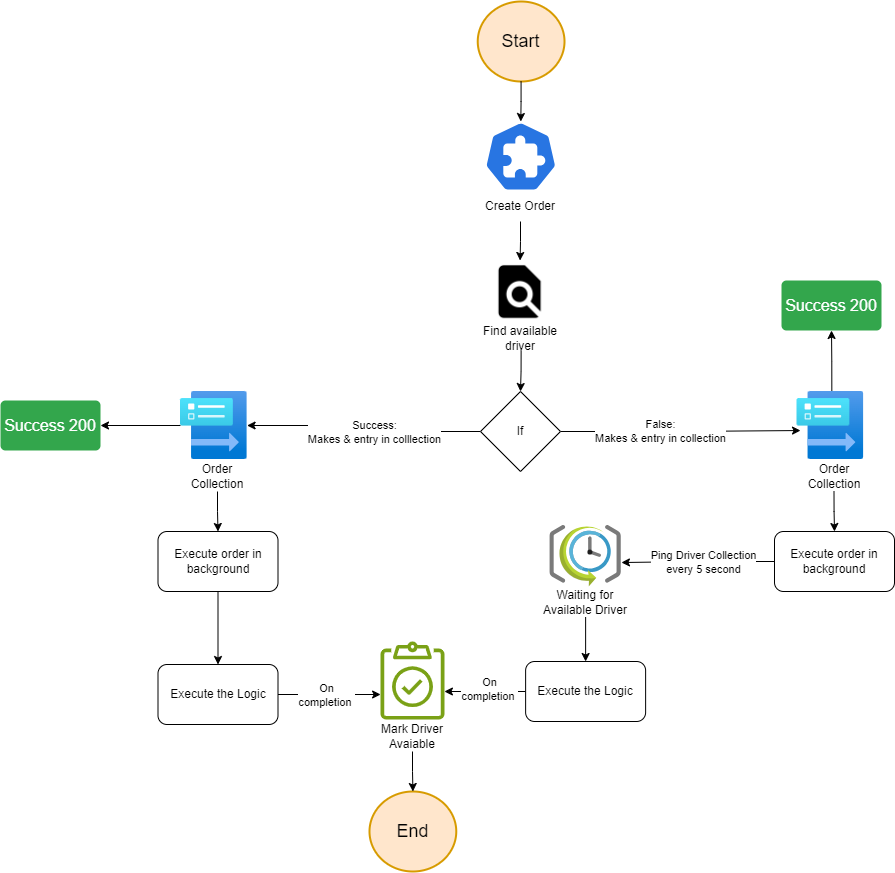

The diagram above was exported from draw.io. Its source (the exported page's mxGraphModel, read from the mxfile embedded in the PNG):
<mxGraphModel dx="2350" dy="1907" grid="0" gridSize="10" guides="1" tooltips="1" connect="1" arrows="1" fold="1" page="1" pageScale="1" pageWidth="850" pageHeight="1100" math="0" shadow="0">
  <root>
    <mxCell id="0" />
    <mxCell id="1" parent="0" />
    <mxCell id="ellDqzwoExVA8ptymXO5-35" style="edgeStyle=orthogonalEdgeStyle;rounded=0;orthogonalLoop=1;jettySize=auto;html=1;entryX=0.5;entryY=0;entryDx=0;entryDy=0;" parent="1" source="ellDqzwoExVA8ptymXO5-61" target="ellDqzwoExVA8ptymXO5-82" edge="1">
      <mxGeometry relative="1" as="geometry">
        <mxPoint x="-210" y="160" as="sourcePoint" />
        <mxPoint x="-209.9473684210525" y="240" as="targetPoint" />
      </mxGeometry>
    </mxCell>
    <mxCell id="ellDqzwoExVA8ptymXO5-34" style="edgeStyle=orthogonalEdgeStyle;rounded=0;orthogonalLoop=1;jettySize=auto;html=1;entryX=0.5;entryY=0;entryDx=0;entryDy=0;exitX=0.5;exitY=1;exitDx=0;exitDy=0;" parent="1" source="ellDqzwoExVA8ptymXO5-83" target="ellDqzwoExVA8ptymXO5-27" edge="1">
      <mxGeometry relative="1" as="geometry">
        <mxPoint x="-210" y="330" as="sourcePoint" />
        <Array as="points" />
      </mxGeometry>
    </mxCell>
    <mxCell id="ellDqzwoExVA8ptymXO5-32" style="edgeStyle=orthogonalEdgeStyle;rounded=0;orthogonalLoop=1;jettySize=auto;html=1;" parent="1" source="ellDqzwoExVA8ptymXO5-27" target="ellDqzwoExVA8ptymXO5-48" edge="1">
      <mxGeometry relative="1" as="geometry">
        <mxPoint x="-440" y="410" as="targetPoint" />
      </mxGeometry>
    </mxCell>
    <mxCell id="ellDqzwoExVA8ptymXO5-33" value="Success: &lt;br&gt;Makes &amp;amp; entry in colllection" style="edgeLabel;html=1;align=center;verticalAlign=middle;resizable=0;points=[];" parent="ellDqzwoExVA8ptymXO5-32" vertex="1" connectable="0">
      <mxGeometry x="-0.2462" y="1" relative="1" as="geometry">
        <mxPoint x="-17" y="-1" as="offset" />
      </mxGeometry>
    </mxCell>
    <mxCell id="ellDqzwoExVA8ptymXO5-41" style="edgeStyle=orthogonalEdgeStyle;rounded=0;orthogonalLoop=1;jettySize=auto;html=1;entryX=0.053;entryY=0.574;entryDx=0;entryDy=0;entryPerimeter=0;" parent="1" source="ellDqzwoExVA8ptymXO5-27" target="ellDqzwoExVA8ptymXO5-52" edge="1">
      <mxGeometry relative="1" as="geometry">
        <mxPoint x="40" y="410" as="targetPoint" />
      </mxGeometry>
    </mxCell>
    <mxCell id="ellDqzwoExVA8ptymXO5-42" value="False:&lt;br style=&quot;border-color: var(--border-color);&quot;&gt;Makes &amp;amp; entry in collection" style="edgeLabel;html=1;align=center;verticalAlign=middle;resizable=0;points=[];" parent="ellDqzwoExVA8ptymXO5-41" vertex="1" connectable="0">
      <mxGeometry x="-0.178" y="1" relative="1" as="geometry">
        <mxPoint x="1" as="offset" />
      </mxGeometry>
    </mxCell>
    <mxCell id="ellDqzwoExVA8ptymXO5-27" value="If" style="rhombus;whiteSpace=wrap;html=1;" parent="1" vertex="1">
      <mxGeometry x="-250" y="370" width="80" height="80" as="geometry" />
    </mxCell>
    <mxCell id="ellDqzwoExVA8ptymXO5-37" style="edgeStyle=orthogonalEdgeStyle;rounded=0;orthogonalLoop=1;jettySize=auto;html=1;entryX=0.5;entryY=0;entryDx=0;entryDy=0;exitX=0.5;exitY=1;exitDx=0;exitDy=0;" parent="1" source="ellDqzwoExVA8ptymXO5-49" target="ellDqzwoExVA8ptymXO5-36" edge="1">
      <mxGeometry relative="1" as="geometry">
        <mxPoint x="-500" y="440" as="sourcePoint" />
      </mxGeometry>
    </mxCell>
    <mxCell id="ellDqzwoExVA8ptymXO5-39" style="edgeStyle=orthogonalEdgeStyle;rounded=0;orthogonalLoop=1;jettySize=auto;html=1;" parent="1" source="ellDqzwoExVA8ptymXO5-48" target="ellDqzwoExVA8ptymXO5-38" edge="1">
      <mxGeometry relative="1" as="geometry">
        <mxPoint x="-560" y="410" as="sourcePoint" />
      </mxGeometry>
    </mxCell>
    <mxCell id="ellDqzwoExVA8ptymXO5-67" style="edgeStyle=orthogonalEdgeStyle;rounded=0;orthogonalLoop=1;jettySize=auto;html=1;exitX=1;exitY=0.5;exitDx=0;exitDy=0;" parent="1" source="ellDqzwoExVA8ptymXO5-76" edge="1">
      <mxGeometry relative="1" as="geometry">
        <mxPoint x="-452.5" y="673" as="sourcePoint" />
        <mxPoint x="-349.9090909090909" y="673" as="targetPoint" />
      </mxGeometry>
    </mxCell>
    <mxCell id="ellDqzwoExVA8ptymXO5-68" value="On &lt;br&gt;completion&amp;nbsp;" style="edgeLabel;html=1;align=center;verticalAlign=middle;resizable=0;points=[];" parent="ellDqzwoExVA8ptymXO5-67" vertex="1" connectable="0">
      <mxGeometry x="-0.3011" relative="1" as="geometry">
        <mxPoint x="12" as="offset" />
      </mxGeometry>
    </mxCell>
    <mxCell id="ellDqzwoExVA8ptymXO5-77" style="edgeStyle=orthogonalEdgeStyle;rounded=0;orthogonalLoop=1;jettySize=auto;html=1;entryX=0.5;entryY=0;entryDx=0;entryDy=0;" parent="1" source="ellDqzwoExVA8ptymXO5-36" target="ellDqzwoExVA8ptymXO5-76" edge="1">
      <mxGeometry relative="1" as="geometry" />
    </mxCell>
    <mxCell id="ellDqzwoExVA8ptymXO5-36" value="Execute order in background" style="rounded=1;whiteSpace=wrap;html=1;" parent="1" vertex="1">
      <mxGeometry x="-572.5" y="510" width="120" height="60" as="geometry" />
    </mxCell>
    <mxCell id="ellDqzwoExVA8ptymXO5-38" value="Success 200" style="html=1;shadow=0;dashed=0;shape=mxgraph.bootstrap.rrect;rSize=5;strokeColor=none;strokeWidth=1;fillColor=#33A64C;fontColor=#FFFFFF;whiteSpace=wrap;align=center;verticalAlign=middle;spacingLeft=0;fontStyle=0;fontSize=16;spacing=5;" parent="1" vertex="1">
      <mxGeometry x="-730" y="379" width="100" height="50" as="geometry" />
    </mxCell>
    <mxCell id="ellDqzwoExVA8ptymXO5-45" style="edgeStyle=orthogonalEdgeStyle;rounded=0;orthogonalLoop=1;jettySize=auto;html=1;exitX=0.523;exitY=0.006;exitDx=0;exitDy=0;exitPerimeter=0;" parent="1" source="ellDqzwoExVA8ptymXO5-52" target="ellDqzwoExVA8ptymXO5-44" edge="1">
      <mxGeometry relative="1" as="geometry">
        <mxPoint x="100" y="345" as="sourcePoint" />
      </mxGeometry>
    </mxCell>
    <mxCell id="ellDqzwoExVA8ptymXO5-46" style="edgeStyle=orthogonalEdgeStyle;rounded=0;orthogonalLoop=1;jettySize=auto;html=1;exitX=0.5;exitY=1;exitDx=0;exitDy=0;" parent="1" source="ellDqzwoExVA8ptymXO5-53" target="ellDqzwoExVA8ptymXO5-43" edge="1">
      <mxGeometry relative="1" as="geometry">
        <mxPoint x="100" y="440" as="sourcePoint" />
      </mxGeometry>
    </mxCell>
    <mxCell id="ellDqzwoExVA8ptymXO5-43" value="Execute order in background" style="rounded=1;whiteSpace=wrap;html=1;" parent="1" vertex="1">
      <mxGeometry x="44" y="510" width="120" height="60" as="geometry" />
    </mxCell>
    <mxCell id="ellDqzwoExVA8ptymXO5-44" value="Success 200" style="html=1;shadow=0;dashed=0;shape=mxgraph.bootstrap.rrect;rSize=5;strokeColor=none;strokeWidth=1;fillColor=#33A64C;fontColor=#FFFFFF;whiteSpace=wrap;align=center;verticalAlign=middle;spacingLeft=0;fontStyle=0;fontSize=16;spacing=5;" parent="1" vertex="1">
      <mxGeometry x="51" y="259" width="100" height="50" as="geometry" />
    </mxCell>
    <mxCell id="ellDqzwoExVA8ptymXO5-50" value="" style="group" parent="1" vertex="1" connectable="0">
      <mxGeometry x="-550" y="370" width="67" height="100" as="geometry" />
    </mxCell>
    <mxCell id="ellDqzwoExVA8ptymXO5-48" value="" style="image;aspect=fixed;html=1;points=[];align=center;fontSize=12;image=img/lib/azure2/other/Data_Collection_Rules.svg;" parent="ellDqzwoExVA8ptymXO5-50" vertex="1">
      <mxGeometry width="66.60000000000001" height="68" as="geometry" />
    </mxCell>
    <mxCell id="ellDqzwoExVA8ptymXO5-49" value="Order&lt;br&gt;Collection" style="text;html=1;strokeColor=none;fillColor=none;align=center;verticalAlign=middle;whiteSpace=wrap;rounded=0;" parent="ellDqzwoExVA8ptymXO5-50" vertex="1">
      <mxGeometry x="7" y="70" width="60" height="30" as="geometry" />
    </mxCell>
    <mxCell id="ellDqzwoExVA8ptymXO5-51" value="" style="group" parent="1" vertex="1" connectable="0">
      <mxGeometry x="66.5" y="370" width="67" height="100" as="geometry" />
    </mxCell>
    <mxCell id="ellDqzwoExVA8ptymXO5-52" value="" style="image;aspect=fixed;html=1;points=[];align=center;fontSize=12;image=img/lib/azure2/other/Data_Collection_Rules.svg;" parent="ellDqzwoExVA8ptymXO5-51" vertex="1">
      <mxGeometry width="66.60000000000001" height="68" as="geometry" />
    </mxCell>
    <mxCell id="ellDqzwoExVA8ptymXO5-53" value="Order&lt;br&gt;Collection" style="text;html=1;strokeColor=none;fillColor=none;align=center;verticalAlign=middle;whiteSpace=wrap;rounded=0;" parent="ellDqzwoExVA8ptymXO5-51" vertex="1">
      <mxGeometry x="7" y="70" width="60" height="30" as="geometry" />
    </mxCell>
    <mxCell id="ellDqzwoExVA8ptymXO5-57" value="" style="group" parent="1" vertex="1" connectable="0">
      <mxGeometry x="-197" y="504" width="104.24" height="91.5" as="geometry" />
    </mxCell>
    <mxCell id="ellDqzwoExVA8ptymXO5-55" value="" style="image;sketch=0;aspect=fixed;html=1;points=[];align=center;fontSize=12;image=img/lib/mscae/SchedulerJobCollection.svg;" parent="ellDqzwoExVA8ptymXO5-57" vertex="1">
      <mxGeometry x="16.36" width="71.51" height="61.5" as="geometry" />
    </mxCell>
    <mxCell id="ellDqzwoExVA8ptymXO5-56" value="Waiting for Available Driver" style="text;html=1;strokeColor=none;fillColor=none;align=center;verticalAlign=middle;whiteSpace=wrap;rounded=0;" parent="ellDqzwoExVA8ptymXO5-57" vertex="1">
      <mxGeometry y="61.5" width="104.24" height="30" as="geometry" />
    </mxCell>
    <mxCell id="ellDqzwoExVA8ptymXO5-58" style="edgeStyle=orthogonalEdgeStyle;rounded=0;orthogonalLoop=1;jettySize=auto;html=1;entryX=1.001;entryY=0.602;entryDx=0;entryDy=0;entryPerimeter=0;" parent="1" source="ellDqzwoExVA8ptymXO5-43" target="ellDqzwoExVA8ptymXO5-55" edge="1">
      <mxGeometry relative="1" as="geometry" />
    </mxCell>
    <mxCell id="ellDqzwoExVA8ptymXO5-59" value="Ping Driver Collection&lt;br&gt;every 5 second" style="edgeLabel;html=1;align=center;verticalAlign=middle;resizable=0;points=[];" parent="ellDqzwoExVA8ptymXO5-58" vertex="1" connectable="0">
      <mxGeometry x="-0.0653" relative="1" as="geometry">
        <mxPoint as="offset" />
      </mxGeometry>
    </mxCell>
    <mxCell id="ellDqzwoExVA8ptymXO5-62" value="" style="group" parent="1" vertex="1" connectable="0">
      <mxGeometry x="-246.77" y="100" width="73.54000000000002" height="100" as="geometry" />
    </mxCell>
    <mxCell id="ellDqzwoExVA8ptymXO5-60" value="" style="aspect=fixed;sketch=0;html=1;dashed=0;whitespace=wrap;fillColor=#2875E2;strokeColor=#ffffff;points=[[0.005,0.63,0],[0.1,0.2,0],[0.9,0.2,0],[0.5,0,0],[0.995,0.63,0],[0.72,0.99,0],[0.5,1,0],[0.28,0.99,0]];shape=mxgraph.kubernetes.icon2;prIcon=crd" parent="ellDqzwoExVA8ptymXO5-62" vertex="1">
      <mxGeometry x="0.6200000000000045" width="72.92" height="70" as="geometry" />
    </mxCell>
    <mxCell id="ellDqzwoExVA8ptymXO5-61" value="Create Order" style="text;html=1;strokeColor=none;fillColor=none;align=center;verticalAlign=middle;whiteSpace=wrap;rounded=0;" parent="ellDqzwoExVA8ptymXO5-62" vertex="1">
      <mxGeometry y="70" width="73.54" height="30" as="geometry" />
    </mxCell>
    <mxCell id="ellDqzwoExVA8ptymXO5-66" value="" style="group" parent="1" vertex="1" connectable="0">
      <mxGeometry x="-350" y="620" width="90" height="110" as="geometry" />
    </mxCell>
    <mxCell id="ellDqzwoExVA8ptymXO5-64" value="" style="sketch=0;outlineConnect=0;fontColor=#232F3E;gradientColor=none;fillColor=#7AA116;strokeColor=none;dashed=0;verticalLabelPosition=bottom;verticalAlign=top;align=center;html=1;fontSize=12;fontStyle=0;aspect=fixed;pointerEvents=1;shape=mxgraph.aws4.backup_compliance_reporting;" parent="ellDqzwoExVA8ptymXO5-66" vertex="1">
      <mxGeometry width="64" height="78" as="geometry" />
    </mxCell>
    <mxCell id="ellDqzwoExVA8ptymXO5-65" value="Mark Driver Avaiable" style="text;html=1;strokeColor=none;fillColor=none;align=center;verticalAlign=middle;whiteSpace=wrap;rounded=0;" parent="ellDqzwoExVA8ptymXO5-66" vertex="1">
      <mxGeometry x="-11" y="79.44" width="86" height="30.56" as="geometry" />
    </mxCell>
    <mxCell id="ellDqzwoExVA8ptymXO5-69" value="Start" style="strokeWidth=2;html=1;shape=mxgraph.flowchart.start_2;whiteSpace=wrap;fontSize=18;fillColor=#ffe6cc;strokeColor=#d79b00;" parent="1" vertex="1">
      <mxGeometry x="-252.76999999999998" y="-20" width="86.77" height="80" as="geometry" />
    </mxCell>
    <mxCell id="ellDqzwoExVA8ptymXO5-70" style="edgeStyle=orthogonalEdgeStyle;rounded=0;orthogonalLoop=1;jettySize=auto;html=1;entryX=0.5;entryY=0;entryDx=0;entryDy=0;entryPerimeter=0;" parent="1" source="ellDqzwoExVA8ptymXO5-69" target="ellDqzwoExVA8ptymXO5-60" edge="1">
      <mxGeometry relative="1" as="geometry">
        <mxPoint x="-190" y="90" as="targetPoint" />
        <Array as="points">
          <mxPoint x="-210" y="80" />
          <mxPoint x="-210" y="80" />
        </Array>
      </mxGeometry>
    </mxCell>
    <mxCell id="ellDqzwoExVA8ptymXO5-71" value="End" style="strokeWidth=2;html=1;shape=mxgraph.flowchart.start_2;whiteSpace=wrap;fontSize=18;fillColor=#ffe6cc;strokeColor=#d79b00;" parent="1" vertex="1">
      <mxGeometry x="-361" y="770" width="86.77" height="80" as="geometry" />
    </mxCell>
    <mxCell id="ellDqzwoExVA8ptymXO5-75" style="edgeStyle=orthogonalEdgeStyle;rounded=0;orthogonalLoop=1;jettySize=auto;html=1;" parent="1" source="ellDqzwoExVA8ptymXO5-73" target="ellDqzwoExVA8ptymXO5-64" edge="1">
      <mxGeometry relative="1" as="geometry">
        <Array as="points">
          <mxPoint x="-220" y="670" />
          <mxPoint x="-220" y="670" />
        </Array>
      </mxGeometry>
    </mxCell>
    <mxCell id="ellDqzwoExVA8ptymXO5-79" value="On&lt;br style=&quot;border-color: var(--border-color);&quot;&gt;completion&amp;nbsp;" style="edgeLabel;html=1;align=center;verticalAlign=middle;resizable=0;points=[];" parent="ellDqzwoExVA8ptymXO5-75" vertex="1" connectable="0">
      <mxGeometry x="0.0718" y="-3" relative="1" as="geometry">
        <mxPoint x="6" as="offset" />
      </mxGeometry>
    </mxCell>
    <mxCell id="ellDqzwoExVA8ptymXO5-73" value="Execute the Logic" style="rounded=1;whiteSpace=wrap;html=1;" parent="1" vertex="1">
      <mxGeometry x="-204.88" y="640" width="120" height="60" as="geometry" />
    </mxCell>
    <mxCell id="ellDqzwoExVA8ptymXO5-74" style="edgeStyle=orthogonalEdgeStyle;rounded=0;orthogonalLoop=1;jettySize=auto;html=1;entryX=0.5;entryY=0;entryDx=0;entryDy=0;" parent="1" source="ellDqzwoExVA8ptymXO5-56" target="ellDqzwoExVA8ptymXO5-73" edge="1">
      <mxGeometry relative="1" as="geometry" />
    </mxCell>
    <mxCell id="ellDqzwoExVA8ptymXO5-76" value="Execute the Logic" style="rounded=1;whiteSpace=wrap;html=1;" parent="1" vertex="1">
      <mxGeometry x="-572.5" y="643" width="120" height="60" as="geometry" />
    </mxCell>
    <mxCell id="ellDqzwoExVA8ptymXO5-81" style="edgeStyle=orthogonalEdgeStyle;rounded=0;orthogonalLoop=1;jettySize=auto;html=1;" parent="1" source="ellDqzwoExVA8ptymXO5-65" target="ellDqzwoExVA8ptymXO5-71" edge="1">
      <mxGeometry relative="1" as="geometry" />
    </mxCell>
    <mxCell id="ellDqzwoExVA8ptymXO5-86" value="" style="group" parent="1" vertex="1" connectable="0">
      <mxGeometry x="-248.56" y="239" width="78.35" height="90" as="geometry" />
    </mxCell>
    <mxCell id="ellDqzwoExVA8ptymXO5-82" value="" style="shape=image;html=1;verticalAlign=top;verticalLabelPosition=bottom;labelBackgroundColor=#ffffff;imageAspect=0;aspect=fixed;image=https://cdn0.iconfinder.com/data/icons/google-material-design-3-0/48/ic_find_in_page_48px-128.png" parent="ellDqzwoExVA8ptymXO5-86" vertex="1">
      <mxGeometry x="6.560000000000002" width="63.1578947368421" height="63.1578947368421" as="geometry" />
    </mxCell>
    <mxCell id="ellDqzwoExVA8ptymXO5-83" value="Find available driver" style="text;html=1;strokeColor=none;fillColor=none;align=center;verticalAlign=middle;whiteSpace=wrap;rounded=0;" parent="ellDqzwoExVA8ptymXO5-86" vertex="1">
      <mxGeometry y="65.44999999999999" width="78.35" height="24.55" as="geometry" />
    </mxCell>
  </root>
</mxGraphModel>